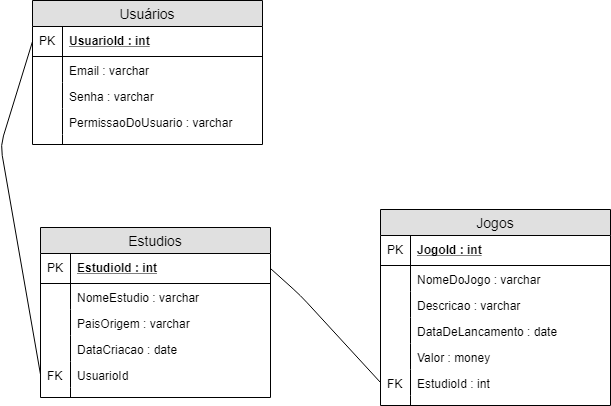

The diagram above was exported from draw.io. Its source (the exported page's mxGraphModel, read from the mxfile embedded in the PNG):
<mxGraphModel dx="460" dy="635" grid="1" gridSize="10" guides="1" tooltips="1" connect="1" arrows="1" fold="1" page="1" pageScale="1" pageWidth="827" pageHeight="1169" math="0" shadow="0">
  <root>
    <mxCell id="0" />
    <mxCell id="1" parent="0" />
    <mxCell id="el6z_GDgOVndPzOX9j-f-1" value="Usuários" style="swimlane;fontStyle=0;childLayout=stackLayout;horizontal=1;startSize=26;fillColor=#e0e0e0;horizontalStack=0;resizeParent=1;resizeParentMax=0;resizeLast=0;collapsible=1;marginBottom=0;swimlaneFillColor=#ffffff;align=center;fontSize=14;" parent="1" vertex="1">
      <mxGeometry x="42" y="35" width="230" height="144" as="geometry" />
    </mxCell>
    <mxCell id="el6z_GDgOVndPzOX9j-f-2" value="UsuarioId : int" style="shape=partialRectangle;top=0;left=0;right=0;bottom=1;align=left;verticalAlign=middle;fillColor=none;spacingLeft=34;spacingRight=4;overflow=hidden;rotatable=0;points=[[0,0.5],[1,0.5]];portConstraint=eastwest;dropTarget=0;fontStyle=5;fontSize=12;" parent="el6z_GDgOVndPzOX9j-f-1" vertex="1">
      <mxGeometry y="26" width="230" height="30" as="geometry" />
    </mxCell>
    <mxCell id="el6z_GDgOVndPzOX9j-f-3" value="PK" style="shape=partialRectangle;top=0;left=0;bottom=0;fillColor=none;align=left;verticalAlign=middle;spacingLeft=4;spacingRight=4;overflow=hidden;rotatable=0;points=[];portConstraint=eastwest;part=1;fontSize=12;" parent="el6z_GDgOVndPzOX9j-f-2" vertex="1" connectable="0">
      <mxGeometry width="30" height="30" as="geometry" />
    </mxCell>
    <mxCell id="el6z_GDgOVndPzOX9j-f-4" value="Email : varchar" style="shape=partialRectangle;top=0;left=0;right=0;bottom=0;align=left;verticalAlign=top;fillColor=none;spacingLeft=34;spacingRight=4;overflow=hidden;rotatable=0;points=[[0,0.5],[1,0.5]];portConstraint=eastwest;dropTarget=0;fontSize=12;" parent="el6z_GDgOVndPzOX9j-f-1" vertex="1">
      <mxGeometry y="56" width="230" height="26" as="geometry" />
    </mxCell>
    <mxCell id="el6z_GDgOVndPzOX9j-f-5" value="" style="shape=partialRectangle;top=0;left=0;bottom=0;fillColor=none;align=left;verticalAlign=top;spacingLeft=4;spacingRight=4;overflow=hidden;rotatable=0;points=[];portConstraint=eastwest;part=1;fontSize=12;" parent="el6z_GDgOVndPzOX9j-f-4" vertex="1" connectable="0">
      <mxGeometry width="30" height="26" as="geometry" />
    </mxCell>
    <mxCell id="el6z_GDgOVndPzOX9j-f-6" value="Senha : varchar" style="shape=partialRectangle;top=0;left=0;right=0;bottom=0;align=left;verticalAlign=top;fillColor=none;spacingLeft=34;spacingRight=4;overflow=hidden;rotatable=0;points=[[0,0.5],[1,0.5]];portConstraint=eastwest;dropTarget=0;fontSize=12;" parent="el6z_GDgOVndPzOX9j-f-1" vertex="1">
      <mxGeometry y="82" width="230" height="26" as="geometry" />
    </mxCell>
    <mxCell id="el6z_GDgOVndPzOX9j-f-7" value="" style="shape=partialRectangle;top=0;left=0;bottom=0;fillColor=none;align=left;verticalAlign=top;spacingLeft=4;spacingRight=4;overflow=hidden;rotatable=0;points=[];portConstraint=eastwest;part=1;fontSize=12;" parent="el6z_GDgOVndPzOX9j-f-6" vertex="1" connectable="0">
      <mxGeometry width="30" height="26" as="geometry" />
    </mxCell>
    <mxCell id="el6z_GDgOVndPzOX9j-f-8" value="PermissaoDoUsuario : varchar" style="shape=partialRectangle;top=0;left=0;right=0;bottom=0;align=left;verticalAlign=top;fillColor=none;spacingLeft=34;spacingRight=4;overflow=hidden;rotatable=0;points=[[0,0.5],[1,0.5]];portConstraint=eastwest;dropTarget=0;fontSize=12;" parent="el6z_GDgOVndPzOX9j-f-1" vertex="1">
      <mxGeometry y="108" width="230" height="26" as="geometry" />
    </mxCell>
    <mxCell id="el6z_GDgOVndPzOX9j-f-9" value="" style="shape=partialRectangle;top=0;left=0;bottom=0;fillColor=none;align=left;verticalAlign=top;spacingLeft=4;spacingRight=4;overflow=hidden;rotatable=0;points=[];portConstraint=eastwest;part=1;fontSize=12;" parent="el6z_GDgOVndPzOX9j-f-8" vertex="1" connectable="0">
      <mxGeometry width="30" height="26" as="geometry" />
    </mxCell>
    <mxCell id="el6z_GDgOVndPzOX9j-f-10" value="" style="shape=partialRectangle;top=0;left=0;right=0;bottom=0;align=left;verticalAlign=top;fillColor=none;spacingLeft=34;spacingRight=4;overflow=hidden;rotatable=0;points=[[0,0.5],[1,0.5]];portConstraint=eastwest;dropTarget=0;fontSize=12;" parent="el6z_GDgOVndPzOX9j-f-1" vertex="1">
      <mxGeometry y="134" width="230" height="10" as="geometry" />
    </mxCell>
    <mxCell id="el6z_GDgOVndPzOX9j-f-11" value="" style="shape=partialRectangle;top=0;left=0;bottom=0;fillColor=none;align=left;verticalAlign=top;spacingLeft=4;spacingRight=4;overflow=hidden;rotatable=0;points=[];portConstraint=eastwest;part=1;fontSize=12;" parent="el6z_GDgOVndPzOX9j-f-10" vertex="1" connectable="0">
      <mxGeometry width="30" height="10" as="geometry" />
    </mxCell>
    <mxCell id="el6z_GDgOVndPzOX9j-f-12" value="Estudios" style="swimlane;fontStyle=0;childLayout=stackLayout;horizontal=1;startSize=26;fillColor=#e0e0e0;horizontalStack=0;resizeParent=1;resizeParentMax=0;resizeLast=0;collapsible=1;marginBottom=0;swimlaneFillColor=#ffffff;align=center;fontSize=14;" parent="1" vertex="1">
      <mxGeometry x="50" y="262" width="230" height="170" as="geometry" />
    </mxCell>
    <mxCell id="el6z_GDgOVndPzOX9j-f-13" value="EstudioId : int" style="shape=partialRectangle;top=0;left=0;right=0;bottom=1;align=left;verticalAlign=middle;fillColor=none;spacingLeft=34;spacingRight=4;overflow=hidden;rotatable=0;points=[[0,0.5],[1,0.5]];portConstraint=eastwest;dropTarget=0;fontStyle=5;fontSize=12;" parent="el6z_GDgOVndPzOX9j-f-12" vertex="1">
      <mxGeometry y="26" width="230" height="30" as="geometry" />
    </mxCell>
    <mxCell id="el6z_GDgOVndPzOX9j-f-14" value="PK" style="shape=partialRectangle;top=0;left=0;bottom=0;fillColor=none;align=left;verticalAlign=middle;spacingLeft=4;spacingRight=4;overflow=hidden;rotatable=0;points=[];portConstraint=eastwest;part=1;fontSize=12;" parent="el6z_GDgOVndPzOX9j-f-13" vertex="1" connectable="0">
      <mxGeometry width="30" height="30" as="geometry" />
    </mxCell>
    <mxCell id="el6z_GDgOVndPzOX9j-f-15" value="NomeEstudio : varchar" style="shape=partialRectangle;top=0;left=0;right=0;bottom=0;align=left;verticalAlign=top;fillColor=none;spacingLeft=34;spacingRight=4;overflow=hidden;rotatable=0;points=[[0,0.5],[1,0.5]];portConstraint=eastwest;dropTarget=0;fontSize=12;" parent="el6z_GDgOVndPzOX9j-f-12" vertex="1">
      <mxGeometry y="56" width="230" height="26" as="geometry" />
    </mxCell>
    <mxCell id="el6z_GDgOVndPzOX9j-f-16" value="" style="shape=partialRectangle;top=0;left=0;bottom=0;fillColor=none;align=left;verticalAlign=top;spacingLeft=4;spacingRight=4;overflow=hidden;rotatable=0;points=[];portConstraint=eastwest;part=1;fontSize=12;" parent="el6z_GDgOVndPzOX9j-f-15" vertex="1" connectable="0">
      <mxGeometry width="30" height="26" as="geometry" />
    </mxCell>
    <mxCell id="el6z_GDgOVndPzOX9j-f-17" value="PaisOrigem : varchar" style="shape=partialRectangle;top=0;left=0;right=0;bottom=0;align=left;verticalAlign=top;fillColor=none;spacingLeft=34;spacingRight=4;overflow=hidden;rotatable=0;points=[[0,0.5],[1,0.5]];portConstraint=eastwest;dropTarget=0;fontSize=12;" parent="el6z_GDgOVndPzOX9j-f-12" vertex="1">
      <mxGeometry y="82" width="230" height="26" as="geometry" />
    </mxCell>
    <mxCell id="el6z_GDgOVndPzOX9j-f-18" value="" style="shape=partialRectangle;top=0;left=0;bottom=0;fillColor=none;align=left;verticalAlign=top;spacingLeft=4;spacingRight=4;overflow=hidden;rotatable=0;points=[];portConstraint=eastwest;part=1;fontSize=12;" parent="el6z_GDgOVndPzOX9j-f-17" vertex="1" connectable="0">
      <mxGeometry width="30" height="26" as="geometry" />
    </mxCell>
    <mxCell id="el6z_GDgOVndPzOX9j-f-19" value="DataCriacao : date" style="shape=partialRectangle;top=0;left=0;right=0;bottom=0;align=left;verticalAlign=top;fillColor=none;spacingLeft=34;spacingRight=4;overflow=hidden;rotatable=0;points=[[0,0.5],[1,0.5]];portConstraint=eastwest;dropTarget=0;fontSize=12;" parent="el6z_GDgOVndPzOX9j-f-12" vertex="1">
      <mxGeometry y="108" width="230" height="26" as="geometry" />
    </mxCell>
    <mxCell id="el6z_GDgOVndPzOX9j-f-20" value="" style="shape=partialRectangle;top=0;left=0;bottom=0;fillColor=none;align=left;verticalAlign=top;spacingLeft=4;spacingRight=4;overflow=hidden;rotatable=0;points=[];portConstraint=eastwest;part=1;fontSize=12;" parent="el6z_GDgOVndPzOX9j-f-19" vertex="1" connectable="0">
      <mxGeometry width="30" height="26" as="geometry" />
    </mxCell>
    <mxCell id="el6z_GDgOVndPzOX9j-f-23" value="UsuarioId" style="shape=partialRectangle;top=0;left=0;right=0;bottom=0;align=left;verticalAlign=top;fillColor=none;spacingLeft=34;spacingRight=4;overflow=hidden;rotatable=0;points=[[0,0.5],[1,0.5]];portConstraint=eastwest;dropTarget=0;fontSize=12;" parent="el6z_GDgOVndPzOX9j-f-12" vertex="1">
      <mxGeometry y="134" width="230" height="26" as="geometry" />
    </mxCell>
    <mxCell id="el6z_GDgOVndPzOX9j-f-24" value="FK" style="shape=partialRectangle;top=0;left=0;bottom=0;fillColor=none;align=left;verticalAlign=top;spacingLeft=4;spacingRight=4;overflow=hidden;rotatable=0;points=[];portConstraint=eastwest;part=1;fontSize=12;" parent="el6z_GDgOVndPzOX9j-f-23" vertex="1" connectable="0">
      <mxGeometry width="30" height="26" as="geometry" />
    </mxCell>
    <mxCell id="el6z_GDgOVndPzOX9j-f-21" value="" style="shape=partialRectangle;top=0;left=0;right=0;bottom=0;align=left;verticalAlign=top;fillColor=none;spacingLeft=34;spacingRight=4;overflow=hidden;rotatable=0;points=[[0,0.5],[1,0.5]];portConstraint=eastwest;dropTarget=0;fontSize=12;" parent="el6z_GDgOVndPzOX9j-f-12" vertex="1">
      <mxGeometry y="160" width="230" height="10" as="geometry" />
    </mxCell>
    <mxCell id="el6z_GDgOVndPzOX9j-f-22" value="" style="shape=partialRectangle;top=0;left=0;bottom=0;fillColor=none;align=left;verticalAlign=top;spacingLeft=4;spacingRight=4;overflow=hidden;rotatable=0;points=[];portConstraint=eastwest;part=1;fontSize=12;" parent="el6z_GDgOVndPzOX9j-f-21" vertex="1" connectable="0">
      <mxGeometry width="30" height="10" as="geometry" />
    </mxCell>
    <mxCell id="el6z_GDgOVndPzOX9j-f-25" value="" style="endArrow=none;html=1;entryX=0;entryY=0.5;entryDx=0;entryDy=0;exitX=0;exitY=0.5;exitDx=0;exitDy=0;" parent="1" source="el6z_GDgOVndPzOX9j-f-23" target="el6z_GDgOVndPzOX9j-f-2" edge="1">
      <mxGeometry width="50" height="50" relative="1" as="geometry">
        <mxPoint x="40" y="280" as="sourcePoint" />
        <mxPoint x="90" y="230" as="targetPoint" />
        <Array as="points">
          <mxPoint x="10" y="180" />
        </Array>
      </mxGeometry>
    </mxCell>
    <mxCell id="el6z_GDgOVndPzOX9j-f-26" value="" style="endArrow=none;html=1;entryX=1;entryY=0.5;entryDx=0;entryDy=0;exitX=0;exitY=0.5;exitDx=0;exitDy=0;" parent="1" source="el6z_GDgOVndPzOX9j-f-40" target="el6z_GDgOVndPzOX9j-f-13" edge="1">
      <mxGeometry width="50" height="50" relative="1" as="geometry">
        <mxPoint x="307" y="376" as="sourcePoint" />
        <mxPoint x="210" y="270" as="targetPoint" />
        <Array as="points">
          <mxPoint x="310" y="330" />
        </Array>
      </mxGeometry>
    </mxCell>
    <mxCell id="el6z_GDgOVndPzOX9j-f-27" value="Jogos" style="swimlane;fontStyle=0;childLayout=stackLayout;horizontal=1;startSize=26;fillColor=#e0e0e0;horizontalStack=0;resizeParent=1;resizeParentMax=0;resizeLast=0;collapsible=1;marginBottom=0;swimlaneFillColor=#ffffff;align=center;fontSize=14;" parent="1" vertex="1">
      <mxGeometry x="390" y="244" width="230" height="196" as="geometry" />
    </mxCell>
    <mxCell id="el6z_GDgOVndPzOX9j-f-28" value="JogoId : int" style="shape=partialRectangle;top=0;left=0;right=0;bottom=1;align=left;verticalAlign=middle;fillColor=none;spacingLeft=34;spacingRight=4;overflow=hidden;rotatable=0;points=[[0,0.5],[1,0.5]];portConstraint=eastwest;dropTarget=0;fontStyle=5;fontSize=12;" parent="el6z_GDgOVndPzOX9j-f-27" vertex="1">
      <mxGeometry y="26" width="230" height="30" as="geometry" />
    </mxCell>
    <mxCell id="el6z_GDgOVndPzOX9j-f-29" value="PK" style="shape=partialRectangle;top=0;left=0;bottom=0;fillColor=none;align=left;verticalAlign=middle;spacingLeft=4;spacingRight=4;overflow=hidden;rotatable=0;points=[];portConstraint=eastwest;part=1;fontSize=12;" parent="el6z_GDgOVndPzOX9j-f-28" vertex="1" connectable="0">
      <mxGeometry width="30" height="30" as="geometry" />
    </mxCell>
    <mxCell id="el6z_GDgOVndPzOX9j-f-30" value="NomeDoJogo : varchar" style="shape=partialRectangle;top=0;left=0;right=0;bottom=0;align=left;verticalAlign=top;fillColor=none;spacingLeft=34;spacingRight=4;overflow=hidden;rotatable=0;points=[[0,0.5],[1,0.5]];portConstraint=eastwest;dropTarget=0;fontSize=12;" parent="el6z_GDgOVndPzOX9j-f-27" vertex="1">
      <mxGeometry y="56" width="230" height="26" as="geometry" />
    </mxCell>
    <mxCell id="el6z_GDgOVndPzOX9j-f-31" value="" style="shape=partialRectangle;top=0;left=0;bottom=0;fillColor=none;align=left;verticalAlign=top;spacingLeft=4;spacingRight=4;overflow=hidden;rotatable=0;points=[];portConstraint=eastwest;part=1;fontSize=12;" parent="el6z_GDgOVndPzOX9j-f-30" vertex="1" connectable="0">
      <mxGeometry width="30" height="26" as="geometry" />
    </mxCell>
    <mxCell id="el6z_GDgOVndPzOX9j-f-32" value="Descricao : varchar" style="shape=partialRectangle;top=0;left=0;right=0;bottom=0;align=left;verticalAlign=top;fillColor=none;spacingLeft=34;spacingRight=4;overflow=hidden;rotatable=0;points=[[0,0.5],[1,0.5]];portConstraint=eastwest;dropTarget=0;fontSize=12;" parent="el6z_GDgOVndPzOX9j-f-27" vertex="1">
      <mxGeometry y="82" width="230" height="26" as="geometry" />
    </mxCell>
    <mxCell id="el6z_GDgOVndPzOX9j-f-33" value="" style="shape=partialRectangle;top=0;left=0;bottom=0;fillColor=none;align=left;verticalAlign=top;spacingLeft=4;spacingRight=4;overflow=hidden;rotatable=0;points=[];portConstraint=eastwest;part=1;fontSize=12;" parent="el6z_GDgOVndPzOX9j-f-32" vertex="1" connectable="0">
      <mxGeometry width="30" height="26" as="geometry" />
    </mxCell>
    <mxCell id="el6z_GDgOVndPzOX9j-f-34" value="DataDeLancamento : date" style="shape=partialRectangle;top=0;left=0;right=0;bottom=0;align=left;verticalAlign=top;fillColor=none;spacingLeft=34;spacingRight=4;overflow=hidden;rotatable=0;points=[[0,0.5],[1,0.5]];portConstraint=eastwest;dropTarget=0;fontSize=12;" parent="el6z_GDgOVndPzOX9j-f-27" vertex="1">
      <mxGeometry y="108" width="230" height="26" as="geometry" />
    </mxCell>
    <mxCell id="el6z_GDgOVndPzOX9j-f-35" value="" style="shape=partialRectangle;top=0;left=0;bottom=0;fillColor=none;align=left;verticalAlign=top;spacingLeft=4;spacingRight=4;overflow=hidden;rotatable=0;points=[];portConstraint=eastwest;part=1;fontSize=12;" parent="el6z_GDgOVndPzOX9j-f-34" vertex="1" connectable="0">
      <mxGeometry width="30" height="26" as="geometry" />
    </mxCell>
    <mxCell id="el6z_GDgOVndPzOX9j-f-36" value="Valor : money" style="shape=partialRectangle;top=0;left=0;right=0;bottom=0;align=left;verticalAlign=top;fillColor=none;spacingLeft=34;spacingRight=4;overflow=hidden;rotatable=0;points=[[0,0.5],[1,0.5]];portConstraint=eastwest;dropTarget=0;fontSize=12;" parent="el6z_GDgOVndPzOX9j-f-27" vertex="1">
      <mxGeometry y="134" width="230" height="26" as="geometry" />
    </mxCell>
    <mxCell id="el6z_GDgOVndPzOX9j-f-37" value="" style="shape=partialRectangle;top=0;left=0;bottom=0;fillColor=none;align=left;verticalAlign=top;spacingLeft=4;spacingRight=4;overflow=hidden;rotatable=0;points=[];portConstraint=eastwest;part=1;fontSize=12;" parent="el6z_GDgOVndPzOX9j-f-36" vertex="1" connectable="0">
      <mxGeometry width="30" height="26" as="geometry" />
    </mxCell>
    <mxCell id="el6z_GDgOVndPzOX9j-f-40" value="EstudioId : int" style="shape=partialRectangle;top=0;left=0;right=0;bottom=0;align=left;verticalAlign=top;fillColor=none;spacingLeft=34;spacingRight=4;overflow=hidden;rotatable=0;points=[[0,0.5],[1,0.5]];portConstraint=eastwest;dropTarget=0;fontSize=12;" parent="el6z_GDgOVndPzOX9j-f-27" vertex="1">
      <mxGeometry y="160" width="230" height="26" as="geometry" />
    </mxCell>
    <mxCell id="el6z_GDgOVndPzOX9j-f-41" value="FK" style="shape=partialRectangle;top=0;left=0;bottom=0;fillColor=none;align=left;verticalAlign=top;spacingLeft=4;spacingRight=4;overflow=hidden;rotatable=0;points=[];portConstraint=eastwest;part=1;fontSize=12;" parent="el6z_GDgOVndPzOX9j-f-40" vertex="1" connectable="0">
      <mxGeometry width="30" height="26" as="geometry" />
    </mxCell>
    <mxCell id="el6z_GDgOVndPzOX9j-f-38" value="" style="shape=partialRectangle;top=0;left=0;right=0;bottom=0;align=left;verticalAlign=top;fillColor=none;spacingLeft=34;spacingRight=4;overflow=hidden;rotatable=0;points=[[0,0.5],[1,0.5]];portConstraint=eastwest;dropTarget=0;fontSize=12;" parent="el6z_GDgOVndPzOX9j-f-27" vertex="1">
      <mxGeometry y="186" width="230" height="10" as="geometry" />
    </mxCell>
    <mxCell id="el6z_GDgOVndPzOX9j-f-39" value="" style="shape=partialRectangle;top=0;left=0;bottom=0;fillColor=none;align=left;verticalAlign=top;spacingLeft=4;spacingRight=4;overflow=hidden;rotatable=0;points=[];portConstraint=eastwest;part=1;fontSize=12;" parent="el6z_GDgOVndPzOX9j-f-38" vertex="1" connectable="0">
      <mxGeometry width="30" height="10" as="geometry" />
    </mxCell>
  </root>
</mxGraphModel>